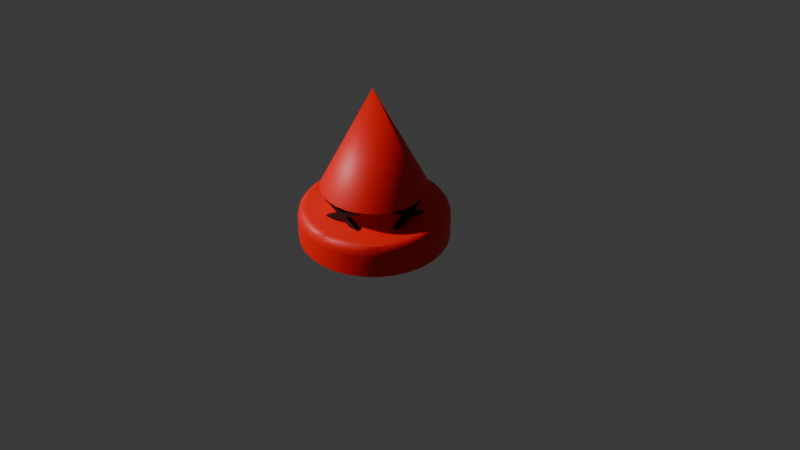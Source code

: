 # Source: buoy_red.blend  (saved by Blender 4.2.66; exported with 4.5.12 LTS)
import bpy
from mathutils import Matrix  # noqa: F401  (used for matrix-valued properties, if any)

bpy.ops.wm.read_factory_settings(use_empty=True)
scene = bpy.context.scene
scene.name = 'Scene'

# ---- collections
col_collection = bpy.data.collections.new('Collection'); scene.collection.children.link(col_collection)

# ---- materials (node trees are filled in below, after node groups)
mat_material_001 = bpy.data.materials.new('Material.001')
mat_material = bpy.data.materials.new('Material')

# ---- node groups
ng_smooth_by_angle = bpy.data.node_groups.new('Smooth by Angle', 'GeometryNodeTree')
_s = ng_smooth_by_angle.interface.new_socket(name='Mesh', in_out='OUTPUT', socket_type='NodeSocketGeometry')
_s = ng_smooth_by_angle.interface.new_socket(name='Mesh', in_out='INPUT', socket_type='NodeSocketGeometry')
_s = ng_smooth_by_angle.interface.new_socket(name='Angle', in_out='INPUT', socket_type='NodeSocketFloat')
_s.subtype = 'ANGLE'
_s.default_value = 0.5236
_s.min_value = 0.0
_s.max_value = 3.142
_s.description = 'Maximum face angle for smooth edges'
_s = ng_smooth_by_angle.interface.new_socket(name='Ignore Sharpness', in_out='INPUT', socket_type='NodeSocketBool')
_s.force_non_field = True
ng_smooth_by_angle.description = 'Set the sharpness of mesh edges based on the angle between the neighboring faces'
ng_smooth_by_angle.is_modifier = True
_N = ng_smooth_by_angle.nodes; _L = ng_smooth_by_angle.links
n0 = _N.new('GeometryNodeSetShadeSmooth'); n0.name = 'Set Shade Smooth'; n0.location = (120, -80)
n0.domain = 'EDGE'
n1 = _N.new('GeometryNodeSetShadeSmooth'); n1.name = 'Set Shade Smooth.001'; n1.location = (300, -80)
n2 = _N.new('NodeGroupOutput'); n2.name = 'Group Output'; n2.location = (480, -80)
n3 = _N.new('GeometryNodeInputMeshEdgeAngle'); n3.name = 'Edge Angle'; n3.location = (-440, -240)
n4 = _N.new('NodeGroupInput'); n4.name = 'Group Input'; n4.location = (-80, -80)
n5 = _N.new('GeometryNodeInputEdgeSmooth'); n5.name = 'Is Edge Smooth'; n5.location = (-260, -120)
n6 = _N.new('GeometryNodeInputShadeSmooth'); n6.name = 'Is Shade Smooth'; n6.location = (-440, -397)
n7 = _N.new('FunctionNodeCompare'); n7.name = 'Compare'; n7.location = (-260, -260)
n7.operation = 'LESS_EQUAL'
n7.inputs[6].default_value = (0.0, 0.0, 0.0, 0.0)
n7.inputs[7].default_value = (0.0, 0.0, 0.0, 0.0)
n8 = _N.new('FunctionNodeBooleanMath'); n8.name = 'Boolean Math.001'; n8.location = (-80, -260)
n9 = _N.new('NodeGroupInput'); n9.name = 'Group Input.001'; n9.location = (-440, -329)
n10 = _N.new('NodeGroupInput'); n10.name = 'Group Input.002'; n10.location = (-259, -189)
n11 = _N.new('FunctionNodeBooleanMath'); n11.name = 'Boolean Math'; n11.location = (-80, -149)
n11.operation = 'OR'
n12 = _N.new('FunctionNodeBooleanMath'); n12.name = 'Boolean Math.002'; n12.location = (-260, -380)
n12.operation = 'OR'
n13 = _N.new('NodeGroupInput'); n13.name = 'Group Input.003'; n13.location = (-440, -460)
_L.new(n3.outputs[0], n7.inputs[0])
_L.new(n1.outputs[0], n2.inputs[0])
_L.new(n9.outputs[1], n7.inputs[1])
_L.new(n7.outputs[0], n8.inputs[0])
_L.new(n4.outputs[0], n0.inputs[0])
_L.new(n0.outputs[0], n1.inputs[0])
_L.new(n8.outputs[0], n0.inputs[2])
_L.new(n10.outputs[2], n11.inputs[1])
_L.new(n5.outputs[0], n11.inputs[0])
_L.new(n11.outputs[0], n0.inputs[1])
_L.new(n13.outputs[2], n12.inputs[1])
_L.new(n6.outputs[0], n12.inputs[0])
_L.new(n12.outputs[0], n8.inputs[1])
n2.is_active_output = True

# ---- material node trees
mat_material_001.use_nodes = True; mat_material_001.node_tree.nodes.clear()
_N = mat_material_001.node_tree.nodes; _L = mat_material_001.node_tree.links
n0 = _N.new('ShaderNodeBsdfPrincipled'); n0.name = 'Principled BSDF'; n0.location = (10, 300)
n0.inputs[0].default_value = (0.949, 0.002139, 0.0, 1.0)
n1 = _N.new('ShaderNodeOutputMaterial'); n1.name = 'Material Output'; n1.location = (300, 300)
_L.new(n0.outputs[0], n1.inputs[0])
n1.is_active_output = True
mat_material.use_nodes = True; mat_material.node_tree.nodes.clear()
_N = mat_material.node_tree.nodes; _L = mat_material.node_tree.links
n0 = _N.new('ShaderNodeBsdfPrincipled'); n0.name = 'Principled BSDF'; n0.location = (10, 300)
n0.inputs[0].default_value = (0.001318, 0.001318, 0.001318, 1.0)
n1 = _N.new('ShaderNodeOutputMaterial'); n1.name = 'Material Output'; n1.location = (300, 300)
_L.new(n0.outputs[0], n1.inputs[0])
n1.is_active_output = True

# ---- world
world_world = bpy.data.worlds.new('World'); scene.world = world_world
world_world.use_nodes = True; world_world.node_tree.nodes.clear()
_N = world_world.node_tree.nodes; _L = world_world.node_tree.links
n0 = _N.new('ShaderNodeOutputWorld'); n0.name = 'World Output'; n0.location = (300, 300)
n1 = _N.new('ShaderNodeBackground'); n1.name = 'Background'; n1.location = (10, 300)
n1.inputs[0].default_value = (0.05088, 0.05088, 0.05088, 1.0)
_L.new(n1.outputs[0], n0.inputs[0])
n0.is_active_output = True
world_world.color = (0.05088, 0.05088, 0.05088)
world_world.sun_shadow_jitter_overblur = 0.0

# ---- cameras
cam_camera = bpy.data.cameras.new('Camera')

# ---- meshes
me_cube = bpy.data.meshes.new('Cube')
me_cube.from_pydata([(0.0, 1.16, -0.1859), (0.2263, 1.138, -0.1859), (0.4439, 1.072, -0.1859), (0.6445, 0.9645, -0.1859), (0.8202, 0.8202, -0.1859), (0.9645, 0.6445, -0.1859), (1.072, 0.4439, -0.1859), (1.138, 0.2263, -0.1859), (1.16, 0.0, -0.1859), (1.138, -0.2263, -0.1859), (1.072, -0.4439, -0.1859), (0.9645, -0.6445, -0.1859), (0.8202, -0.8202, -0.1859), (0.6445, -0.9645, -0.1859), (0.4439, -1.072, -0.1859), (0.2263, -1.138, -0.1859), (0.0, -1.16, -0.1859), (-0.2263, -1.138, -0.1859), (-0.4439, -1.072, -0.1859), (-0.6445, -0.9645, -0.1859), (-0.8202, -0.8202, -0.1859), (-0.9645, -0.6445, -0.1859), (-1.072, -0.4439, -0.1859), (-1.138, -0.2263, -0.1859), (-1.16, 0.0, -0.1859), (-1.138, 0.2263, -0.1859), (-1.072, 0.4439, -0.1859), (-0.9645, 0.6445, -0.1859), (-0.8202, 0.8202, -0.1859), (-0.6445, 0.9645, -0.1859), (-0.4439, 1.072, -0.1859), (-0.2263, 1.138, -0.1859), (9.313e-10, 1.04, 0.1859), (0.0, 1.16, 0.06659), (4.657e-10, 1.1, 0.1699), (2.328e-10, 1.144, 0.1262), (0.2029, 1.02, 0.1859), (0.2263, 1.138, 0.06659), (0.2146, 1.079, 0.1699), (0.2232, 1.122, 0.1262), (0.398, 0.961, 0.1859), (0.4439, 1.072, 0.06659), (0.421, 1.016, 0.1699), (0.4378, 1.057, 0.1262), (0.5779, 0.8648, 0.1859), (0.6445, 0.9645, 0.06659), (0.6112, 0.9147, 0.1699), (0.6355, 0.9512, 0.1262), (0.7355, 0.7355, 0.1859), (0.8202, 0.8202, 0.06659), (0.7779, 0.7779, 0.1699), (0.8089, 0.8089, 0.1262), (0.8648, 0.5779, 0.1859), (0.9645, 0.6445, 0.06659), (0.9147, 0.6112, 0.1699), (0.9512, 0.6355, 0.1262), (0.961, 0.398, 0.1859), (1.072, 0.4439, 0.06659), (1.016, 0.421, 0.1699), (1.057, 0.4378, 0.1262), (1.02, 0.2029, 0.1859), (1.138, 0.2263, 0.06659), (1.079, 0.2146, 0.1699), (1.122, 0.2232, 0.1262), (1.04, -9.313e-10, 0.1859), (1.16, 0.0, 0.06659), (1.1, -4.657e-10, 0.1699), (1.144, -2.328e-10, 0.1262), (1.02, -0.2029, 0.1859), (1.138, -0.2263, 0.06659), (1.079, -0.2146, 0.1699), (1.122, -0.2232, 0.1262), (0.961, -0.398, 0.1859), (1.072, -0.4439, 0.06659), (1.016, -0.421, 0.1699), (1.057, -0.4378, 0.1262), (0.8648, -0.5779, 0.1859), (0.9645, -0.6445, 0.06659), (0.9147, -0.6112, 0.1699), (0.9512, -0.6355, 0.1262), (0.7355, -0.7355, 0.1859), (0.8202, -0.8202, 0.06659), (0.7779, -0.7779, 0.1699), (0.8089, -0.8089, 0.1262), (0.5779, -0.8648, 0.1859), (0.6445, -0.9645, 0.06659), (0.6112, -0.9147, 0.1699), (0.6355, -0.9512, 0.1262), (0.398, -0.961, 0.1859), (0.4439, -1.072, 0.06659), (0.421, -1.016, 0.1699), (0.4378, -1.057, 0.1262), (0.2029, -1.02, 0.1859), (0.2263, -1.138, 0.06659), (0.2146, -1.079, 0.1699), (0.2232, -1.122, 0.1262), (-9.313e-10, -1.04, 0.1859), (0.0, -1.16, 0.06659), (-4.657e-10, -1.1, 0.1699), (-2.328e-10, -1.144, 0.1262), (-0.2029, -1.02, 0.1859), (-0.2263, -1.138, 0.06659), (-0.2146, -1.079, 0.1699), (-0.2232, -1.122, 0.1262), (-0.398, -0.961, 0.1859), (-0.4439, -1.072, 0.06659), (-0.421, -1.016, 0.1699), (-0.4378, -1.057, 0.1262), (-0.5779, -0.8648, 0.1859), (-0.6445, -0.9645, 0.06659), (-0.6112, -0.9147, 0.1699), (-0.6355, -0.9512, 0.1262), (-0.7355, -0.7355, 0.1859), (-0.8202, -0.8202, 0.06659), (-0.7779, -0.7779, 0.1699), (-0.8089, -0.8089, 0.1262), (-0.8648, -0.5779, 0.1859), (-0.9645, -0.6445, 0.06659), (-0.9147, -0.6112, 0.1699), (-0.9512, -0.6355, 0.1262), (-0.961, -0.398, 0.1859), (-1.072, -0.4439, 0.06659), (-1.016, -0.421, 0.1699), (-1.057, -0.4378, 0.1262), (-1.02, -0.2029, 0.1859), (-1.138, -0.2263, 0.06659), (-1.079, -0.2146, 0.1699), (-1.122, -0.2232, 0.1262), (-1.04, 9.313e-10, 0.1859), (-1.16, 0.0, 0.06659), (-1.1, 4.657e-10, 0.1699), (-1.144, 2.328e-10, 0.1262), (-1.02, 0.2029, 0.1859), (-1.138, 0.2263, 0.06659), (-1.079, 0.2146, 0.1699), (-1.122, 0.2232, 0.1262), (-0.961, 0.398, 0.1859), (-1.072, 0.4439, 0.06659), (-1.016, 0.421, 0.1699), (-1.057, 0.4378, 0.1262), (-0.8648, 0.5779, 0.1859), (-0.9645, 0.6445, 0.06659), (-0.9147, 0.6112, 0.1699), (-0.9512, 0.6355, 0.1262), (-0.7355, 0.7355, 0.1859), (-0.8202, 0.8202, 0.06659), (-0.7779, 0.7779, 0.1699), (-0.8089, 0.8089, 0.1262), (-0.5779, 0.8648, 0.1859), (-0.6445, 0.9645, 0.06659), (-0.6112, 0.9147, 0.1699), (-0.6355, 0.9512, 0.1262), (-0.398, 0.961, 0.1859), (-0.4439, 1.072, 0.06659), (-0.421, 1.016, 0.1699), (-0.4378, 1.057, 0.1262), (-0.2029, 1.02, 0.1859), (-0.2263, 1.138, 0.06659), (-0.2146, 1.079, 0.1699), (-0.2232, 1.122, 0.1262)], [], [(31, 157, 33, 0), (2, 41, 45, 3), (3, 45, 49, 4), (4, 49, 53, 5), (5, 53, 57, 6), (6, 57, 61, 7), (7, 61, 65, 8), (8, 65, 69, 9), (9, 69, 73, 10), (10, 73, 77, 11), (11, 77, 81, 12), (12, 81, 85, 13), (13, 85, 89, 14), (14, 89, 93, 15), (15, 93, 97, 16), (16, 97, 101, 17), (17, 101, 105, 18), (18, 105, 109, 19), (19, 109, 113, 20), (20, 113, 117, 21), (21, 117, 121, 22), (22, 121, 125, 23), (23, 125, 129, 24), (24, 129, 133, 25), (25, 133, 137, 26), (26, 137, 141, 27), (27, 141, 145, 28), (28, 145, 149, 29), (29, 149, 153, 30), (30, 153, 157, 31), (0, 33, 37, 1), (1, 37, 41, 2), (0, 1, 2, 3, 4, 5, 6, 7, 8, 9, 10, 11, 12, 13, 14, 15, 16, 17, 18, 19, 20, 21, 22, 23, 24, 25, 26, 27, 28, 29, 30, 31), (37, 33, 35, 39), (39, 35, 34, 38), (38, 34, 32, 36), (41, 37, 39, 43), (43, 39, 38, 42), (42, 38, 36, 40), (45, 41, 43, 47), (47, 43, 42, 46), (46, 42, 40, 44), (49, 45, 47, 51), (51, 47, 46, 50), (50, 46, 44, 48), (53, 49, 51, 55), (55, 51, 50, 54), (54, 50, 48, 52), (57, 53, 55, 59), (59, 55, 54, 58), (58, 54, 52, 56), (61, 57, 59, 63), (63, 59, 58, 62), (62, 58, 56, 60), (65, 61, 63, 67), (67, 63, 62, 66), (66, 62, 60, 64), (69, 65, 67, 71), (71, 67, 66, 70), (70, 66, 64, 68), (73, 69, 71, 75), (75, 71, 70, 74), (74, 70, 68, 72), (77, 73, 75, 79), (79, 75, 74, 78), (78, 74, 72, 76), (81, 77, 79, 83), (83, 79, 78, 82), (82, 78, 76, 80), (85, 81, 83, 87), (87, 83, 82, 86), (86, 82, 80, 84), (89, 85, 87, 91), (91, 87, 86, 90), (90, 86, 84, 88), (93, 89, 91, 95), (95, 91, 90, 94), (94, 90, 88, 92), (97, 93, 95, 99), (99, 95, 94, 98), (98, 94, 92, 96), (101, 97, 99, 103), (103, 99, 98, 102), (102, 98, 96, 100), (105, 101, 103, 107), (107, 103, 102, 106), (106, 102, 100, 104), (109, 105, 107, 111), (111, 107, 106, 110), (110, 106, 104, 108), (113, 109, 111, 115), (115, 111, 110, 114), (114, 110, 108, 112), (117, 113, 115, 119), (119, 115, 114, 118), (118, 114, 112, 116), (121, 117, 119, 123), (123, 119, 118, 122), (122, 118, 116, 120), (125, 121, 123, 127), (127, 123, 122, 126), (126, 122, 120, 124), (129, 125, 127, 131), (131, 127, 126, 130), (130, 126, 124, 128), (133, 129, 131, 135), (135, 131, 130, 134), (134, 130, 128, 132), (137, 133, 135, 139), (139, 135, 134, 138), (138, 134, 132, 136), (141, 137, 139, 143), (143, 139, 138, 142), (142, 138, 136, 140), (145, 141, 143, 147), (147, 143, 142, 146), (146, 142, 140, 144), (149, 145, 147, 151), (151, 147, 146, 150), (150, 146, 144, 148), (153, 149, 151, 155), (155, 151, 150, 154), (154, 150, 148, 152), (157, 153, 155, 159), (159, 155, 154, 158), (158, 154, 152, 156), (33, 157, 159, 35), (35, 159, 158, 34), (34, 158, 156, 32), (36, 32, 156, 152, 148, 144, 140, 136, 132, 128, 124, 120, 116, 112, 108, 104, 100, 96, 92, 88, 84, 80, 76, 72, 68, 64, 60, 56, 52, 48, 44, 40)])
me_cube.polygons.foreach_set('use_smooth', [True] * 130)
_uv = me_cube.uv_layers.new(name='UVMap')
_uv.uv.foreach_set('vector', [0.03125, 0.5, 0.03125, 0.8396, 0.0, 0.8396, 0.0, 0.5, 0.9375, 0.5, 0.9375, 0.8396, 0.9062, 0.8396, 0.9062, 0.5, 0.9062, 0.5, 0.9062, 0.8396, 0.875, 0.8396, 0.875, 0.5, 0.875, 0.5, 0.875, 0.8396, 0.8438, 0.8396, 0.8438, 0.5, 0.8438, 0.5, 0.8438, 0.8396, 0.8125, 0.8396, 0.8125, 0.5, 0.8125, 0.5, 0.8125, 0.8396, 0.7813, 0.8396, 0.7812, 0.5, 0.7812, 0.5, 0.7812, 0.8396, 0.75, 0.8396, 0.75, 0.5, 0.75, 0.5, 0.75, 0.8396, 0.7188, 0.8396, 0.7188, 0.5, 0.7188, 0.5, 0.7188, 0.8396, 0.6875, 0.8396, 0.6875, 0.5, 0.6875, 0.5, 0.6875, 0.8396, 0.6562, 0.8396, 0.6562, 0.5, 0.6562, 0.5, 0.6562, 0.8396, 0.625, 0.8396, 0.625, 0.5, 0.625, 0.5, 0.625, 0.8396, 0.5938, 0.8396, 0.5938, 0.5, 0.5938, 0.5, 0.5938, 0.8396, 0.5625, 0.8396, 0.5625, 0.5, 0.5625, 0.5, 0.5625, 0.8396, 0.5312, 0.8396, 0.5312, 0.5, 0.5312, 0.5, 0.5312, 0.8396, 0.5, 0.8396, 0.5, 0.5, 0.5, 0.5, 0.5, 0.8396, 0.4688, 0.8396, 0.4688, 0.5, 0.4688, 0.5, 0.4688, 0.8396, 0.4375, 0.8396, 0.4375, 0.5, 0.4375, 0.5, 0.4375, 0.8396, 0.4063, 0.8396, 0.4062, 0.5, 0.4062, 0.5, 0.4062, 0.8396, 0.375, 0.8396, 0.375, 0.5, 0.375, 0.5, 0.375, 0.8396, 0.3438, 0.8396, 0.3438, 0.5, 0.3438, 0.5, 0.3438, 0.8396, 0.3125, 0.8396, 0.3125, 0.5, 0.3125, 0.5, 0.3125, 0.8396, 0.2812, 0.8396, 0.2812, 0.5, 0.2812, 0.5, 0.2812, 0.8396, 0.25, 0.8396, 0.25, 0.5, 0.25, 0.5, 0.25, 0.8396, 0.2188, 0.8396, 0.2188, 0.5, 0.2188, 0.5, 0.2188, 0.8396, 0.1875, 0.8396, 0.1875, 0.5, 0.1875, 0.5, 0.1875, 0.8396, 0.1562, 0.8396, 0.1562, 0.5, 0.1562, 0.5, 0.1562, 0.8396, 0.125, 0.8396, 0.125, 0.5, 0.125, 0.5, 0.125, 0.8396, 0.09375, 0.8396, 0.09375, 0.5, 0.09375, 0.5, 0.09375, 0.8396, 0.0625, 0.8396, 0.0625, 0.5, 0.0625, 0.5, 0.0625, 0.8396, 0.03125, 0.8396, 0.03125, 0.5, 1.0, 0.5, 1.0, 0.8396, 0.9688, 0.8396, 0.9688, 0.5, 0.9688, 0.5, 0.9688, 0.8396, 0.9375, 0.8396, 0.9375, 0.5, 0.75, 0.49, 0.7968, 0.4854, 0.8418, 0.4717, 0.8833, 0.4496, 0.9197, 0.4197, 0.9496, 0.3833, 0.9717, 0.3418, 0.9854, 0.2968, 0.99, 0.25, 0.9854, 0.2032, 0.9717, 0.1582, 0.9496, 0.1167, 0.9197, 0.08029, 0.8833, 0.05045, 0.8418, 0.02827, 0.7968, 0.01461, 0.75, 0.01, 0.7032, 0.01461, 0.6582, 0.02827, 0.6167, 0.05045, 0.5803, 0.08029, 0.5504, 0.1167, 0.5283, 0.1582, 0.5146, 0.2032, 0.51, 0.25, 0.5146, 0.2968, 0.5283, 0.3418, 0.5504, 0.3833, 0.5803, 0.4197, 0.6167, 0.4496, 0.6582, 0.4717, 0.7032, 0.4854, 0.9688, 0.8396, 1.0, 0.8396, 0.9998, 1.0, 0.969, 1.0, 0.2965, 0.4854, 0.2503, 0.49, 0.25, 0.4776, 0.2944, 0.4732, 0.2944, 0.4732, 0.25, 0.4776, 0.25, 0.4652, 0.292, 0.4611, 0.9375, 0.8396, 0.9688, 0.8396, 0.9685, 1.0, 0.9377, 1.0, 0.3415, 0.4718, 0.2971, 0.4853, 0.2944, 0.4732, 0.3371, 0.4603, 0.3371, 0.4603, 0.2944, 0.4732, 0.292, 0.4611, 0.3324, 0.4488, 0.9062, 0.8396, 0.9375, 0.8396, 0.9373, 1.0, 0.9065, 1.0, 0.383, 0.4497, 0.3421, 0.4716, 0.3371, 0.4603, 0.3764, 0.4392, 0.3764, 0.4392, 0.3371, 0.4603, 0.3324, 0.4488, 0.3696, 0.4289, 0.875, 0.8396, 0.9062, 0.8396, 0.906, 1.0, 0.8752, 1.0, 0.4195, 0.4199, 0.3836, 0.4493, 0.3764, 0.4392, 0.4109, 0.4109, 0.4109, 0.4109, 0.3764, 0.4392, 0.3696, 0.4289, 0.4022, 0.4022, 0.8438, 0.8396, 0.875, 0.8396, 0.8748, 1.0, 0.844, 1.0, 0.4493, 0.3836, 0.4199, 0.4195, 0.4109, 0.4109, 0.4392, 0.3764, 0.4392, 0.3764, 0.4109, 0.4109, 0.4022, 0.4022, 0.4289, 0.3696, 0.8125, 0.8396, 0.8438, 0.8396, 0.8435, 1.0, 0.8127, 1.0, 0.4716, 0.3421, 0.4497, 0.383, 0.4392, 0.3764, 0.4603, 0.3371, 0.4603, 0.3371, 0.4392, 0.3764, 0.4289, 0.3696, 0.4488, 0.3324, 0.7813, 0.8396, 0.8125, 0.8396, 0.8123, 1.0, 0.7815, 1.0, 0.4853, 0.2971, 0.4718, 0.3415, 0.4603, 0.3371, 0.4732, 0.2944, 0.4732, 0.2944, 0.4603, 0.3371, 0.4488, 0.3324, 0.4611, 0.292, 0.75, 0.8396, 0.7812, 0.8396, 0.781, 1.0, 0.7502, 1.0, 0.49, 0.2503, 0.4854, 0.2965, 0.4732, 0.2944, 0.4776, 0.25, 0.4776, 0.25, 0.4732, 0.2944, 0.4611, 0.292, 0.4652, 0.25, 0.7188, 0.8396, 0.75, 0.8396, 0.7498, 1.0, 0.719, 1.0, 0.4854, 0.2035, 0.49, 0.2497, 0.4776, 0.25, 0.4732, 0.2056, 0.4732, 0.2056, 0.4776, 0.25, 0.4652, 0.25, 0.4611, 0.208, 0.6875, 0.8396, 0.7188, 0.8396, 0.7185, 1.0, 0.6877, 1.0, 0.4718, 0.1585, 0.4853, 0.2029, 0.4732, 0.2056, 0.4603, 0.1629, 0.4603, 0.1629, 0.4732, 0.2056, 0.4611, 0.208, 0.4488, 0.1676, 0.6562, 0.8396, 0.6875, 0.8396, 0.6873, 1.0, 0.6565, 1.0, 0.4497, 0.117, 0.4716, 0.1579, 0.4603, 0.1629, 0.4392, 0.1236, 0.4392, 0.1236, 0.4603, 0.1629, 0.4488, 0.1676, 0.4289, 0.1304, 0.625, 0.8396, 0.6562, 0.8396, 0.656, 1.0, 0.6252, 1.0, 0.4199, 0.08055, 0.4493, 0.1164, 0.4392, 0.1236, 0.4109, 0.08906, 0.4109, 0.08906, 0.4392, 0.1236, 0.4289, 0.1304, 0.4022, 0.09783, 0.5938, 0.8396, 0.625, 0.8396, 0.6248, 1.0, 0.594, 1.0, 0.3836, 0.05065, 0.4195, 0.08009, 0.4109, 0.08906, 0.3764, 0.06076, 0.3764, 0.06076, 0.4109, 0.08906, 0.4022, 0.09783, 0.3696, 0.07107, 0.5625, 0.8396, 0.5938, 0.8396, 0.5935, 1.0, 0.5627, 1.0, 0.3421, 0.02842, 0.383, 0.05029, 0.3764, 0.06076, 0.3371, 0.03972, 0.3371, 0.03972, 0.3764, 0.06076, 0.3696, 0.07107, 0.3324, 0.05118, 0.5312, 0.8396, 0.5625, 0.8396, 0.5623, 1.0, 0.5315, 1.0, 0.2971, 0.01471, 0.3415, 0.02817, 0.3371, 0.03972, 0.2944, 0.02677, 0.2944, 0.02677, 0.3371, 0.03972, 0.3324, 0.05118, 0.292, 0.03893, 0.5, 0.8396, 0.5312, 0.8396, 0.531, 1.0, 0.5002, 1.0, 0.2503, 0.01003, 0.2965, 0.01458, 0.2944, 0.02677, 0.25, 0.0224, 0.25, 0.0224, 0.2944, 0.02677, 0.292, 0.03893, 0.25, 0.0348, 0.4688, 0.8396, 0.5, 0.8396, 0.4998, 1.0, 0.469, 1.0, 0.2035, 0.01458, 0.2497, 0.01003, 0.25, 0.0224, 0.2056, 0.02677, 0.2056, 0.02677, 0.25, 0.0224, 0.25, 0.0348, 0.208, 0.03893, 0.4375, 0.8396, 0.4688, 0.8396, 0.4685, 1.0, 0.4377, 1.0, 0.1585, 0.02817, 0.2029, 0.01471, 0.2056, 0.02677, 0.1629, 0.03972, 0.1629, 0.03972, 0.2056, 0.02677, 0.208, 0.03893, 0.1676, 0.05118, 0.4063, 0.8396, 0.4375, 0.8396, 0.4373, 1.0, 0.4065, 1.0, 0.117, 0.05029, 0.1579, 0.02842, 0.1629, 0.03972, 0.1236, 0.06076, 0.1236, 0.06076, 0.1629, 0.03972, 0.1676, 0.05118, 0.1304, 0.07107, 0.375, 0.8396, 0.4062, 0.8396, 0.406, 1.0, 0.3752, 1.0, 0.08055, 0.08009, 0.1164, 0.05065, 0.1236, 0.06076, 0.08906, 0.08906, 0.08906, 0.08906, 0.1236, 0.06076, 0.1304, 0.07107, 0.09783, 0.09783, 0.3438, 0.8396, 0.375, 0.8396, 0.3748, 1.0, 0.344, 1.0, 0.05065, 0.1164, 0.08009, 0.08055, 0.08906, 0.08906, 0.06076, 0.1236, 0.06076, 0.1236, 0.08906, 0.08906, 0.09783, 0.09783, 0.07107, 0.1304, 0.3125, 0.8396, 0.3438, 0.8396, 0.3435, 1.0, 0.3127, 1.0, 0.02842, 0.1579, 0.05029, 0.117, 0.06076, 0.1236, 0.03972, 0.1629, 0.03972, 0.1629, 0.06076, 0.1236, 0.07107, 0.1304, 0.05118, 0.1676, 0.2812, 0.8396, 0.3125, 0.8396, 0.3123, 1.0, 0.2815, 1.0, 0.01471, 0.2029, 0.02817, 0.1585, 0.03972, 0.1629, 0.02677, 0.2056, 0.02677, 0.2056, 0.03972, 0.1629, 0.05118, 0.1676, 0.03893, 0.208, 0.25, 0.8396, 0.2812, 0.8396, 0.281, 1.0, 0.2502, 1.0, 0.01003, 0.2497, 0.01458, 0.2035, 0.02677, 0.2056, 0.0224, 0.25, 0.0224, 0.25, 0.02677, 0.2056, 0.03893, 0.208, 0.0348, 0.25, 0.2188, 0.8396, 0.25, 0.8396, 0.2498, 1.0, 0.219, 1.0, 0.01458, 0.2965, 0.01003, 0.2503, 0.0224, 0.25, 0.02677, 0.2944, 0.02677, 0.2944, 0.0224, 0.25, 0.0348, 0.25, 0.03893, 0.292, 0.1875, 0.8396, 0.2188, 0.8396, 0.2185, 1.0, 0.1877, 1.0, 0.02817, 0.3415, 0.01471, 0.2971, 0.02677, 0.2944, 0.03972, 0.3371, 0.03972, 0.3371, 0.02677, 0.2944, 0.03893, 0.292, 0.05118, 0.3324, 0.1562, 0.8396, 0.1875, 0.8396, 0.1873, 1.0, 0.1565, 1.0, 0.05029, 0.383, 0.02842, 0.3421, 0.03972, 0.3371, 0.06076, 0.3764, 0.06076, 0.3764, 0.03972, 0.3371, 0.05118, 0.3324, 0.07107, 0.3696, 0.125, 0.8396, 0.1562, 0.8396, 0.156, 1.0, 0.1252, 1.0, 0.08009, 0.4195, 0.05065, 0.3836, 0.06076, 0.3764, 0.08906, 0.4109, 0.08906, 0.4109, 0.06076, 0.3764, 0.07107, 0.3696, 0.09783, 0.4022, 0.09375, 0.8396, 0.125, 0.8396, 0.1248, 1.0, 0.09397, 1.0, 0.1164, 0.4493, 0.08055, 0.4199, 0.08906, 0.4109, 0.1236, 0.4392, 0.1236, 0.4392, 0.08906, 0.4109, 0.09783, 0.4022, 0.1304, 0.4289, 0.0625, 0.8396, 0.09375, 0.8396, 0.09353, 1.0, 0.06272, 1.0, 0.1579, 0.4716, 0.117, 0.4497, 0.1236, 0.4392, 0.1629, 0.4603, 0.1629, 0.4603, 0.1236, 0.4392, 0.1304, 0.4289, 0.1676, 0.4488, 0.03125, 0.8396, 0.0625, 0.8396, 0.06228, 1.0, 0.03147, 1.0, 0.2029, 0.4853, 0.1585, 0.4718, 0.1629, 0.4603, 0.2056, 0.4732, 0.2056, 0.4732, 0.1629, 0.4603, 0.1676, 0.4488, 0.208, 0.4611, 0.0, 0.8396, 0.03125, 0.8396, 0.03103, 1.0, 0.0002163, 1.0, 0.2497, 0.49, 0.2035, 0.4854, 0.2056, 0.4732, 0.25, 0.4776, 0.25, 0.4776, 0.2056, 0.4732, 0.208, 0.4611, 0.25, 0.4652, 0.292, 0.4611, 0.25, 0.4652, 0.208, 0.4611, 0.1676, 0.4488, 0.1304, 0.4289, 0.09783, 0.4022, 0.07107, 0.3696, 0.05118, 0.3324, 0.03893, 0.292, 0.0348, 0.25, 0.03893, 0.208, 0.05118, 0.1676, 0.07107, 0.1304, 0.09783, 0.09783, 0.1304, 0.07107, 0.1676, 0.05118, 0.208, 0.03893, 0.25, 0.0348, 0.292, 0.03893, 0.3324, 0.05118, 0.3696, 0.07107, 0.4022, 0.09783, 0.4289, 0.1304, 0.4488, 0.1676, 0.4611, 0.208, 0.4652, 0.25, 0.4611, 0.292, 0.4488, 0.3324, 0.4289, 0.3696, 0.4022, 0.4022, 0.3696, 0.4289, 0.3324, 0.4488])
me_cube.materials.append(mat_material_001)
me_cube.materials.append(None)
me_cube.use_mirror_vertex_groups = False
me_cube.update()
me_cone = bpy.data.meshes.new('Cone')
me_cone.from_pydata([(0.0, 1.0, -1.0), (0.1951, 0.9808, -1.0), (0.3827, 0.9239, -1.0), (0.5556, 0.8315, -1.0), (0.7071, 0.7071, -1.0), (0.8315, 0.5556, -1.0), (0.9239, 0.3827, -1.0), (0.9808, 0.1951, -1.0), (1.0, 0.0, -1.0), (0.9808, -0.1951, -1.0), (0.9239, -0.3827, -1.0), (0.8315, -0.5556, -1.0), (0.7071, -0.7071, -1.0), (0.5556, -0.8315, -1.0), (0.3827, -0.9239, -1.0), (0.1951, -0.9808, -1.0), (0.0, -1.0, -1.0), (-0.1951, -0.9808, -1.0), (-0.3827, -0.9239, -1.0), (-0.5556, -0.8315, -1.0), (-0.7071, -0.7071, -1.0), (-0.8315, -0.5556, -1.0), (-0.9239, -0.3827, -1.0), (-0.9808, -0.1951, -1.0), (-1.0, 0.0, -1.0), (-0.9808, 0.1951, -1.0), (-0.9239, 0.3827, -1.0), (-0.8315, 0.5556, -1.0), (-0.7071, 0.7071, -1.0), (-0.5556, 0.8315, -1.0), (-0.3827, 0.9239, -1.0), (-0.1951, 0.9808, -1.0), (0.0, 0.0, 1.0)], [], [(31, 32, 0), (0, 32, 1), (7, 32, 8), (1, 32, 2), (3, 32, 4), (4, 32, 5), (5, 32, 6), (6, 32, 7), (8, 32, 9), (9, 32, 10), (10, 32, 11), (11, 32, 12), (12, 32, 13), (13, 32, 14), (15, 32, 16), (16, 32, 17), (17, 32, 18), (18, 32, 19), (19, 32, 20), (20, 32, 21), (21, 32, 22), (22, 32, 23), (23, 32, 24), (24, 32, 25), (25, 32, 26), (26, 32, 27), (27, 32, 28), (28, 32, 29), (0, 1, 2, 3, 4, 5, 6, 7, 8, 9, 10, 11, 12, 13, 14, 15, 16, 17, 18, 19, 20, 21, 22, 23, 24, 25, 26, 27, 28, 29, 30, 31), (29, 32, 30), (14, 32, 15), (30, 32, 31), (2, 32, 3)])
me_cone.polygons.foreach_set('use_smooth', [True] * 33)
_uv = me_cone.uv_layers.new(name='UVMap')
_uv.uv.foreach_set('vector', [0.2032, 0.4854, 0.25, 0.25, 0.25, 0.49, 0.25, 0.49, 0.25, 0.25, 0.2968, 0.4854, 0.4854, 0.2968, 0.25, 0.25, 0.49, 0.25, 0.2968, 0.4854, 0.25, 0.25, 0.3418, 0.4717, 0.3833, 0.4496, 0.25, 0.25, 0.4197, 0.4197, 0.4197, 0.4197, 0.25, 0.25, 0.4496, 0.3833, 0.4496, 0.3833, 0.25, 0.25, 0.4717, 0.3418, 0.4717, 0.3418, 0.25, 0.25, 0.4854, 0.2968, 0.49, 0.25, 0.25, 0.25, 0.4854, 0.2032, 0.4854, 0.2032, 0.25, 0.25, 0.4717, 0.1582, 0.4717, 0.1582, 0.25, 0.25, 0.4496, 0.1167, 0.4496, 0.1167, 0.25, 0.25, 0.4197, 0.08029, 0.4197, 0.08029, 0.25, 0.25, 0.3833, 0.05045, 0.3833, 0.05045, 0.25, 0.25, 0.3418, 0.02827, 0.2968, 0.01461, 0.25, 0.25, 0.25, 0.01, 0.25, 0.01, 0.25, 0.25, 0.2032, 0.01461, 0.2032, 0.01461, 0.25, 0.25, 0.1582, 0.02827, 0.1582, 0.02827, 0.25, 0.25, 0.1167, 0.05045, 0.1167, 0.05045, 0.25, 0.25, 0.08029, 0.08029, 0.08029, 0.08029, 0.25, 0.25, 0.05045, 0.1167, 0.05045, 0.1167, 0.25, 0.25, 0.02827, 0.1582, 0.02827, 0.1582, 0.25, 0.25, 0.01461, 0.2032, 0.01461, 0.2032, 0.25, 0.25, 0.01, 0.25, 0.01, 0.25, 0.25, 0.25, 0.01461, 0.2968, 0.01461, 0.2968, 0.25, 0.25, 0.02827, 0.3418, 0.02827, 0.3418, 0.25, 0.25, 0.05045, 0.3833, 0.05045, 0.3833, 0.25, 0.25, 0.08029, 0.4197, 0.08029, 0.4197, 0.25, 0.25, 0.1167, 0.4496, 0.75, 0.49, 0.7968, 0.4854, 0.8418, 0.4717, 0.8833, 0.4496, 0.9197, 0.4197, 0.9496, 0.3833, 0.9717, 0.3418, 0.9854, 0.2968, 0.99, 0.25, 0.9854, 0.2032, 0.9717, 0.1582, 0.9496, 0.1167, 0.9197, 0.08029, 0.8833, 0.05045, 0.8418, 0.02827, 0.7968, 0.01461, 0.75, 0.01, 0.7032, 0.01461, 0.6582, 0.02827, 0.6167, 0.05045, 0.5803, 0.08029, 0.5504, 0.1167, 0.5283, 0.1582, 0.5146, 0.2032, 0.51, 0.25, 0.5146, 0.2968, 0.5283, 0.3418, 0.5504, 0.3833, 0.5803, 0.4197, 0.6167, 0.4496, 0.6582, 0.4717, 0.7032, 0.4854, 0.1167, 0.4496, 0.25, 0.25, 0.1582, 0.4717, 0.3418, 0.02827, 0.25, 0.25, 0.2968, 0.01461, 0.1582, 0.4717, 0.25, 0.25, 0.2032, 0.4854, 0.3418, 0.4717, 0.25, 0.25, 0.3833, 0.4496])
me_cone.materials.append(mat_material_001)
me_cone.update()
me_cube_009 = bpy.data.meshes.new('Cube.009')
me_cube_009.from_pydata([(-0.04, -0.04, -0.04), (-0.04, -0.04, 0.04), (-0.04, 0.04, -0.04), (-0.04, 0.04, 0.04), (0.04, -0.04, -0.04), (0.04, -0.04, 0.04), (0.04, 0.04, -0.04), (0.04, 0.04, 0.04)], [], [(0, 1, 3, 2), (2, 3, 7, 6), (6, 7, 5, 4), (4, 5, 1, 0), (2, 6, 4, 0), (7, 3, 1, 5)])
me_cube_009.polygons.foreach_set('use_smooth', [True] * 6)
_uv = me_cube_009.uv_layers.new(name='UVMap')
_uv.uv.foreach_set('vector', [0.375, 0.0, 0.625, 0.0, 0.625, 0.25, 0.375, 0.25, 0.375, 0.25, 0.625, 0.25, 0.625, 0.5, 0.375, 0.5, 0.375, 0.5, 0.625, 0.5, 0.625, 0.75, 0.375, 0.75, 0.375, 0.75, 0.625, 0.75, 0.625, 1.0, 0.375, 1.0, 0.125, 0.5, 0.375, 0.5, 0.375, 0.75, 0.125, 0.75, 0.625, 0.5, 0.875, 0.5, 0.875, 0.75, 0.625, 0.75])
me_cube_009.materials.append(mat_material)
me_cube_009.update()
me_cube_011 = bpy.data.meshes.new('Cube.011')
me_cube_011.from_pydata([(-0.04, -0.04, -0.04), (-0.04, -0.04, 0.04), (-0.04, 0.04, -0.04), (-0.04, 0.04, 0.04), (0.04, -0.04, -0.04), (0.04, -0.04, 0.04), (0.04, 0.04, -0.04), (0.04, 0.04, 0.04)], [], [(0, 1, 3, 2), (2, 3, 7, 6), (6, 7, 5, 4), (4, 5, 1, 0), (2, 6, 4, 0), (7, 3, 1, 5)])
me_cube_011.polygons.foreach_set('use_smooth', [True] * 6)
_uv = me_cube_011.uv_layers.new(name='UVMap')
_uv.uv.foreach_set('vector', [0.375, 0.0, 0.625, 0.0, 0.625, 0.25, 0.375, 0.25, 0.375, 0.25, 0.625, 0.25, 0.625, 0.5, 0.375, 0.5, 0.375, 0.5, 0.625, 0.5, 0.625, 0.75, 0.375, 0.75, 0.375, 0.75, 0.625, 0.75, 0.625, 1.0, 0.375, 1.0, 0.125, 0.5, 0.375, 0.5, 0.375, 0.75, 0.125, 0.75, 0.625, 0.5, 0.875, 0.5, 0.875, 0.75, 0.625, 0.75])
me_cube_011.materials.append(mat_material)
me_cube_011.update()
me_cube_012 = bpy.data.meshes.new('Cube.012')
me_cube_012.from_pydata([(-0.04, -0.04, -0.04), (-0.04, -0.04, 0.04), (-0.04, 0.04, -0.04), (-0.04, 0.04, 0.04), (0.04, -0.04, -0.04), (0.04, -0.04, 0.04), (0.04, 0.04, -0.04), (0.04, 0.04, 0.04)], [], [(0, 1, 3, 2), (2, 3, 7, 6), (6, 7, 5, 4), (4, 5, 1, 0), (2, 6, 4, 0), (7, 3, 1, 5)])
me_cube_012.polygons.foreach_set('use_smooth', [True] * 6)
_uv = me_cube_012.uv_layers.new(name='UVMap')
_uv.uv.foreach_set('vector', [0.375, 0.0, 0.625, 0.0, 0.625, 0.25, 0.375, 0.25, 0.375, 0.25, 0.625, 0.25, 0.625, 0.5, 0.375, 0.5, 0.375, 0.5, 0.625, 0.5, 0.625, 0.75, 0.375, 0.75, 0.375, 0.75, 0.625, 0.75, 0.625, 1.0, 0.375, 1.0, 0.125, 0.5, 0.375, 0.5, 0.375, 0.75, 0.125, 0.75, 0.625, 0.5, 0.875, 0.5, 0.875, 0.75, 0.625, 0.75])
me_cube_012.materials.append(mat_material)
me_cube_012.update()
me_cube_014 = bpy.data.meshes.new('Cube.014')
me_cube_014.from_pydata([(-0.04, -0.04, -0.04), (-0.04, -0.04, 0.04), (-0.04, 0.04, -0.04), (-0.04, 0.04, 0.04), (0.04, -0.04, -0.04), (0.04, -0.04, 0.04), (0.04, 0.04, -0.04), (0.04, 0.04, 0.04)], [], [(0, 1, 3, 2), (2, 3, 7, 6), (6, 7, 5, 4), (4, 5, 1, 0), (2, 6, 4, 0), (7, 3, 1, 5)])
me_cube_014.polygons.foreach_set('use_smooth', [True] * 6)
_uv = me_cube_014.uv_layers.new(name='UVMap')
_uv.uv.foreach_set('vector', [0.375, 0.0, 0.625, 0.0, 0.625, 0.25, 0.375, 0.25, 0.375, 0.25, 0.625, 0.25, 0.625, 0.5, 0.375, 0.5, 0.375, 0.5, 0.625, 0.5, 0.625, 0.75, 0.375, 0.75, 0.375, 0.75, 0.625, 0.75, 0.625, 1.0, 0.375, 1.0, 0.125, 0.5, 0.375, 0.5, 0.375, 0.75, 0.125, 0.75, 0.625, 0.5, 0.875, 0.5, 0.875, 0.75, 0.625, 0.75])
me_cube_014.materials.append(mat_material)
me_cube_014.update()
me_cube_015 = bpy.data.meshes.new('Cube.015')
me_cube_015.from_pydata([(-0.04, -0.04, -0.04), (-0.04, -0.04, 0.04), (-0.04, 0.04, -0.04), (-0.04, 0.04, 0.04), (0.04, -0.04, -0.04), (0.04, -0.04, 0.04), (0.04, 0.04, -0.04), (0.04, 0.04, 0.04)], [], [(0, 1, 3, 2), (2, 3, 7, 6), (6, 7, 5, 4), (4, 5, 1, 0), (2, 6, 4, 0), (7, 3, 1, 5)])
me_cube_015.polygons.foreach_set('use_smooth', [True] * 6)
_uv = me_cube_015.uv_layers.new(name='UVMap')
_uv.uv.foreach_set('vector', [0.375, 0.0, 0.625, 0.0, 0.625, 0.25, 0.375, 0.25, 0.375, 0.25, 0.625, 0.25, 0.625, 0.5, 0.375, 0.5, 0.375, 0.5, 0.625, 0.5, 0.625, 0.75, 0.375, 0.75, 0.375, 0.75, 0.625, 0.75, 0.625, 1.0, 0.375, 1.0, 0.125, 0.5, 0.375, 0.5, 0.375, 0.75, 0.125, 0.75, 0.625, 0.5, 0.875, 0.5, 0.875, 0.75, 0.625, 0.75])
me_cube_015.materials.append(mat_material)
me_cube_015.update()
me_cube_016 = bpy.data.meshes.new('Cube.016')
me_cube_016.from_pydata([(-0.04, -0.04, -0.04), (-0.04, -0.04, 0.04), (-0.04, 0.04, -0.04), (-0.04, 0.04, 0.04), (0.04, -0.04, -0.04), (0.04, -0.04, 0.04), (0.04, 0.04, -0.04), (0.04, 0.04, 0.04)], [], [(0, 1, 3, 2), (2, 3, 7, 6), (6, 7, 5, 4), (4, 5, 1, 0), (2, 6, 4, 0), (7, 3, 1, 5)])
me_cube_016.polygons.foreach_set('use_smooth', [True] * 6)
_uv = me_cube_016.uv_layers.new(name='UVMap')
_uv.uv.foreach_set('vector', [0.375, 0.0, 0.625, 0.0, 0.625, 0.25, 0.375, 0.25, 0.375, 0.25, 0.625, 0.25, 0.625, 0.5, 0.375, 0.5, 0.375, 0.5, 0.625, 0.5, 0.625, 0.75, 0.375, 0.75, 0.375, 0.75, 0.625, 0.75, 0.625, 1.0, 0.375, 1.0, 0.125, 0.5, 0.375, 0.5, 0.375, 0.75, 0.125, 0.75, 0.625, 0.5, 0.875, 0.5, 0.875, 0.75, 0.625, 0.75])
me_cube_016.materials.append(mat_material)
me_cube_016.update()
me_cube_017 = bpy.data.meshes.new('Cube.017')
me_cube_017.from_pydata([(-0.04, -0.04, -0.04), (-0.04, -0.04, 0.04), (-0.04, 0.04, -0.04), (-0.04, 0.04, 0.04), (0.04, -0.04, -0.04), (0.04, -0.04, 0.04), (0.04, 0.04, -0.04), (0.04, 0.04, 0.04)], [], [(0, 1, 3, 2), (2, 3, 7, 6), (6, 7, 5, 4), (4, 5, 1, 0), (2, 6, 4, 0), (7, 3, 1, 5)])
me_cube_017.polygons.foreach_set('use_smooth', [True] * 6)
_uv = me_cube_017.uv_layers.new(name='UVMap')
_uv.uv.foreach_set('vector', [0.375, 0.0, 0.625, 0.0, 0.625, 0.25, 0.375, 0.25, 0.375, 0.25, 0.625, 0.25, 0.625, 0.5, 0.375, 0.5, 0.375, 0.5, 0.625, 0.5, 0.625, 0.75, 0.375, 0.75, 0.375, 0.75, 0.625, 0.75, 0.625, 1.0, 0.375, 1.0, 0.125, 0.5, 0.375, 0.5, 0.375, 0.75, 0.125, 0.75, 0.625, 0.5, 0.875, 0.5, 0.875, 0.75, 0.625, 0.75])
me_cube_017.materials.append(mat_material)
me_cube_017.update()
me_cube_018 = bpy.data.meshes.new('Cube.018')
me_cube_018.from_pydata([(-0.04, -0.04, -0.04), (-0.04, -0.04, 0.04), (-0.04, 0.04, -0.04), (-0.04, 0.04, 0.04), (0.04, -0.04, -0.04), (0.04, -0.04, 0.04), (0.04, 0.04, -0.04), (0.04, 0.04, 0.04)], [], [(0, 1, 3, 2), (2, 3, 7, 6), (6, 7, 5, 4), (4, 5, 1, 0), (2, 6, 4, 0), (7, 3, 1, 5)])
me_cube_018.polygons.foreach_set('use_smooth', [True] * 6)
_uv = me_cube_018.uv_layers.new(name='UVMap')
_uv.uv.foreach_set('vector', [0.375, 0.0, 0.625, 0.0, 0.625, 0.25, 0.375, 0.25, 0.375, 0.25, 0.625, 0.25, 0.625, 0.5, 0.375, 0.5, 0.375, 0.5, 0.625, 0.5, 0.625, 0.75, 0.375, 0.75, 0.375, 0.75, 0.625, 0.75, 0.625, 1.0, 0.375, 1.0, 0.125, 0.5, 0.375, 0.5, 0.375, 0.75, 0.125, 0.75, 0.625, 0.5, 0.875, 0.5, 0.875, 0.75, 0.625, 0.75])
me_cube_018.materials.append(mat_material)
me_cube_018.update()
me_cube_019 = bpy.data.meshes.new('Cube.019')
me_cube_019.from_pydata([(-0.04, -0.04, -0.04), (-0.04, -0.04, 0.04), (-0.04, 0.04, -0.04), (-0.04, 0.04, 0.04), (0.04, -0.04, -0.04), (0.04, -0.04, 0.04), (0.04, 0.04, -0.04), (0.04, 0.04, 0.04)], [], [(0, 1, 3, 2), (2, 3, 7, 6), (6, 7, 5, 4), (4, 5, 1, 0), (2, 6, 4, 0), (7, 3, 1, 5)])
me_cube_019.polygons.foreach_set('use_smooth', [True] * 6)
_uv = me_cube_019.uv_layers.new(name='UVMap')
_uv.uv.foreach_set('vector', [0.375, 0.0, 0.625, 0.0, 0.625, 0.25, 0.375, 0.25, 0.375, 0.25, 0.625, 0.25, 0.625, 0.5, 0.375, 0.5, 0.375, 0.5, 0.625, 0.5, 0.625, 0.75, 0.375, 0.75, 0.375, 0.75, 0.625, 0.75, 0.625, 1.0, 0.375, 1.0, 0.125, 0.5, 0.375, 0.5, 0.375, 0.75, 0.125, 0.75, 0.625, 0.5, 0.875, 0.5, 0.875, 0.75, 0.625, 0.75])
me_cube_019.materials.append(mat_material)
me_cube_019.update()

# ---- objects
ob_cube = bpy.data.objects.new('Cube', me_cube)
ob_cone = bpy.data.objects.new('Cone', me_cone)
ob_cube_007 = bpy.data.objects.new('Cube.007', me_cube_009)
ob_cube_008 = bpy.data.objects.new('Cube.008', me_cube_011)
ob_cube_002 = bpy.data.objects.new('Cube.002', me_cube_012)
ob_cube_009 = bpy.data.objects.new('Cube.009', me_cube_014)
ob_cube_001 = bpy.data.objects.new('Cube.001', me_cube_015)
ob_cube_003 = bpy.data.objects.new('Cube.003', me_cube_016)
ob_cube_004 = bpy.data.objects.new('Cube.004', me_cube_017)
ob_cube_005 = bpy.data.objects.new('Cube.005', me_cube_018)
ob_cube_010 = bpy.data.objects.new('Cube.010', me_cube_019)
ob_camera = bpy.data.objects.new('Camera', cam_camera)

# ---- transforms, parenting, visibility, modifiers, constraints
ob_cube.location = (0.0, 0.0, 0.0)
ob_cube.scale = (1.0, 1.0, 1.4)
ob_cube.lock_rotations_4d = False
ob_cube.empty_display_type = 'ARROWS'
ob_cube.lineart.crease_threshold = 0.0
_m = ob_cube.modifiers.new('Smooth by Angle', 'NODES')
_m.node_group = ng_smooth_by_angle
_m.use_pin_to_last = True
_m.show_group_selector = False
ob_cone.location = (0.0, 0.0, 1.4)
ob_cone.scale = (0.81, 0.81, 0.8)
_m = ob_cone.modifiers.new('Smooth by Angle', 'NODES')
_m.node_group = ng_smooth_by_angle
_m.use_pin_to_last = True
_m.show_group_selector = False
ob_cube_007.location = (0.0, 0.67, 0.4)
ob_cube_007.rotation_euler = (0.0, 1.047, 0.0)
ob_cube_007.scale = (1.0, 1.0, 9.78)
_m = ob_cube_007.modifiers.new('Smooth by Angle', 'NODES')
_m.node_group = ng_smooth_by_angle
_m.use_pin_to_last = True
_m.show_group_selector = False
ob_cube_008.location = (0.0, 0.68, 0.4)
ob_cube_008.rotation_euler = (0.0, -1.047, 0.0)
ob_cube_008.scale = (1.0, 1.0, 9.78)
_m = ob_cube_008.modifiers.new('Smooth by Angle', 'NODES')
_m.node_group = ng_smooth_by_angle
_m.use_pin_to_last = True
_m.show_group_selector = False
ob_cube_002.location = (0.0, -0.67, 0.4)
ob_cube_002.rotation_euler = (0.0, 1.047, 0.0)
ob_cube_002.scale = (1.0, 1.0, 9.78)
_m = ob_cube_002.modifiers.new('Smooth by Angle', 'NODES')
_m.node_group = ng_smooth_by_angle
_m.use_pin_to_last = True
_m.show_group_selector = False
ob_cube_009.location = (0.0, -0.68, 0.4)
ob_cube_009.rotation_euler = (0.0, -1.047, 0.0)
ob_cube_009.scale = (1.0, 1.0, 9.78)
_m = ob_cube_009.modifiers.new('Smooth by Angle', 'NODES')
_m.node_group = ng_smooth_by_angle
_m.use_pin_to_last = True
_m.show_group_selector = False
ob_cube_001.location = (0.68, 0.0, 0.4)
ob_cube_001.rotation_euler = (-1.047, 0.0, 0.0)
ob_cube_001.scale = (1.0, 1.0, 9.78)
_m = ob_cube_001.modifiers.new('Smooth by Angle', 'NODES')
_m.node_group = ng_smooth_by_angle
_m.use_pin_to_last = True
_m.show_group_selector = False
ob_cube_003.location = (0.67, 0.0, 0.4)
ob_cube_003.rotation_euler = (1.047, 0.0, 0.0)
ob_cube_003.scale = (1.0, 1.0, 9.78)
_m = ob_cube_003.modifiers.new('Smooth by Angle', 'NODES')
_m.node_group = ng_smooth_by_angle
_m.use_pin_to_last = True
_m.show_group_selector = False
ob_cube_004.location = (-0.67, 0.0, 0.4)
ob_cube_004.rotation_euler = (1.047, 0.0, 0.0)
ob_cube_004.scale = (1.0, 1.0, 9.78)
_m = ob_cube_004.modifiers.new('Smooth by Angle', 'NODES')
_m.node_group = ng_smooth_by_angle
_m.use_pin_to_last = True
_m.show_group_selector = False
ob_cube_005.location = (-0.68, 0.0, 0.4)
ob_cube_005.rotation_euler = (-1.047, 0.0, 0.0)
ob_cube_005.scale = (1.0, 1.0, 9.78)
_m = ob_cube_005.modifiers.new('Smooth by Angle', 'NODES')
_m.node_group = ng_smooth_by_angle
_m.use_pin_to_last = True
_m.show_group_selector = False
ob_cube_010.location = (-0.67, 0.0, 0.4)
ob_cube_010.rotation_euler = (1.047, 0.0, 0.0)
ob_cube_010.scale = (1.0, 1.0, 9.78)
_m = ob_cube_010.modifiers.new('Smooth by Angle', 'NODES')
_m.node_group = ng_smooth_by_angle
_m.use_pin_to_last = True
_m.show_group_selector = False
ob_camera.location = (10.3, 9.46, 9.46)
ob_camera.rotation_euler = (0.9691, 4.994e-06, 2.286)

# ---- collection membership
col_collection.objects.link(ob_cube)
col_collection.objects.link(ob_cone)
col_collection.objects.link(ob_cube_007)
col_collection.objects.link(ob_cube_008)
col_collection.objects.link(ob_cube_002)
col_collection.objects.link(ob_cube_009)
col_collection.objects.link(ob_cube_001)
col_collection.objects.link(ob_cube_003)
col_collection.objects.link(ob_cube_004)
col_collection.objects.link(ob_cube_005)
col_collection.objects.link(ob_cube_010)
col_collection.objects.link(ob_camera)

# ---- scene / render settings (as saved in the file)
scene.camera = ob_camera
scene.frame_start = 1; scene.frame_end = 250; scene.frame_set(21)
scene.render.engine = 'BLENDER_EEVEE_NEXT'
bpy.context.view_layer.update()

# ---- added for rendering (the .blend has no usable light): sun
light_auto_sun = bpy.data.lights.new('AutoSun', 'SUN')
light_auto_sun.energy = 3.0
light_auto_sun.angle = 0.0523599
ob_auto_sun = bpy.data.objects.new('AutoSun', light_auto_sun)
scene.collection.objects.link(ob_auto_sun)
ob_auto_sun.rotation_euler = (0.872665, 0.174533, 0.523599)
bpy.context.view_layer.update()

